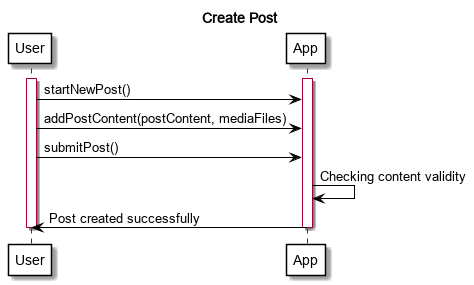

The diagram above was rendered by PlantUML. Its source (embedded in the PNG):
@startuml
title Create Post

skinparam backgroundColor white
skinparam sequenceArrowColor black
skinparam participantBackgroundColor white
skinparam participantBorderColor black
skinparam activationBorderColor black
skinparam activationBackgroundColor white

participant User
participant App

activate User
activate App

User -> App: startNewPost()
User -> App: addPostContent(postContent, mediaFiles)
User -> App: submitPost()
App -> App: Checking content validity
App -> User: Post created successfully

deactivate App
deactivate User

@enduml